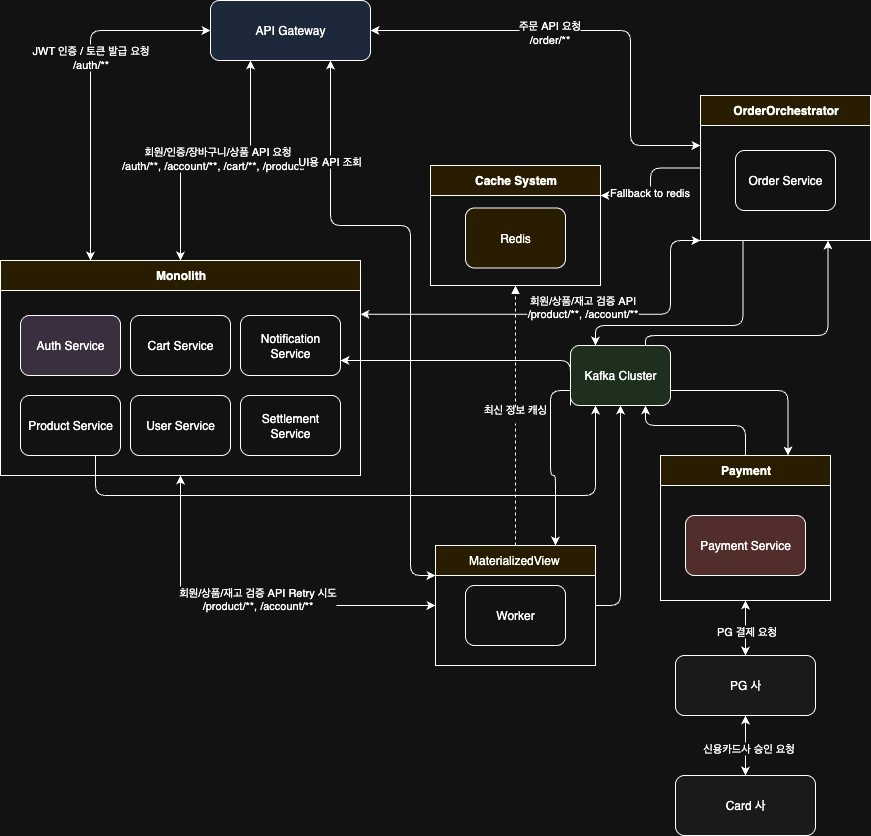

The diagram above was exported from draw.io. Its source (the exported page's mxGraphModel, read from the mxfile embedded in the PNG):
<mxGraphModel dx="2066" dy="1126" grid="1" gridSize="10" guides="1" tooltips="1" connect="1" arrows="1" fold="1" page="1" pageScale="1" pageWidth="827" pageHeight="1169" math="0" shadow="0">
  <root>
    <mxCell id="0" />
    <mxCell id="1" parent="0" />
    <mxCell id="KqvZGXjhA72vT1tPeUDJ-1" value="API Gateway" style="rounded=1;whiteSpace=wrap;html=1;fillColor=#dae8fc;" parent="1" vertex="1">
      <mxGeometry x="300" y="25" width="160" height="60" as="geometry" />
    </mxCell>
    <mxCell id="KqvZGXjhA72vT1tPeUDJ-3" value="Monolith" style="swimlane;html=1;startSize=30;fillColor=#FFF2CC;" parent="1" vertex="1">
      <mxGeometry x="90" y="285" width="360" height="215" as="geometry" />
    </mxCell>
    <mxCell id="KqvZGXjhA72vT1tPeUDJ-5" value="Product Service" style="rounded=1;whiteSpace=wrap;html=1;fillColor=#ffffff;" parent="KqvZGXjhA72vT1tPeUDJ-3" vertex="1">
      <mxGeometry x="20" y="135" width="100" height="60" as="geometry" />
    </mxCell>
    <mxCell id="KqvZGXjhA72vT1tPeUDJ-6" value="Cart Service" style="rounded=1;whiteSpace=wrap;html=1;fillColor=#ffffff;" parent="KqvZGXjhA72vT1tPeUDJ-3" vertex="1">
      <mxGeometry x="130" y="55" width="100" height="60" as="geometry" />
    </mxCell>
    <mxCell id="uKBPgz5634sKbwmzGvbi-9" value="User Service" style="rounded=1;whiteSpace=wrap;html=1;fillColor=#ffffff;" parent="KqvZGXjhA72vT1tPeUDJ-3" vertex="1">
      <mxGeometry x="130" y="135" width="100" height="60" as="geometry" />
    </mxCell>
    <mxCell id="UsLxcNghcM7dnEgONWIj-1" value="Notification Service" style="rounded=1;whiteSpace=wrap;html=1;fillColor=#ffffff;" parent="KqvZGXjhA72vT1tPeUDJ-3" vertex="1">
      <mxGeometry x="240" y="55" width="100" height="60" as="geometry" />
    </mxCell>
    <mxCell id="UsLxcNghcM7dnEgONWIj-2" value="Settlement Service" style="rounded=1;whiteSpace=wrap;html=1;fillColor=#ffffff;" parent="KqvZGXjhA72vT1tPeUDJ-3" vertex="1">
      <mxGeometry x="240" y="135" width="100" height="60" as="geometry" />
    </mxCell>
    <mxCell id="KqvZGXjhA72vT1tPeUDJ-2" value="Auth Service" style="rounded=1;whiteSpace=wrap;html=1;fillColor=#e1d5e7;" parent="KqvZGXjhA72vT1tPeUDJ-3" vertex="1">
      <mxGeometry x="20" y="55" width="100" height="60" as="geometry" />
    </mxCell>
    <mxCell id="rUVmoaiH-i_CS2D1qpLc-21" style="edgeStyle=orthogonalEdgeStyle;rounded=1;orthogonalLoop=1;jettySize=auto;html=1;exitX=0;exitY=0.5;exitDx=0;exitDy=0;entryX=1;entryY=0.25;entryDx=0;entryDy=0;curved=0;" parent="1" source="uKBPgz5634sKbwmzGvbi-1" target="UsLxcNghcM7dnEgONWIj-15" edge="1">
      <mxGeometry relative="1" as="geometry" />
    </mxCell>
    <mxCell id="rUVmoaiH-i_CS2D1qpLc-25" value="Fallback to redis" style="edgeLabel;html=1;align=center;verticalAlign=middle;resizable=0;points=[];" parent="rUVmoaiH-i_CS2D1qpLc-21" connectable="0" vertex="1">
      <mxGeometry x="0.1529" y="-2" relative="1" as="geometry">
        <mxPoint y="1" as="offset" />
      </mxGeometry>
    </mxCell>
    <mxCell id="uKBPgz5634sKbwmzGvbi-1" value="Order&lt;span style=&quot;background-color: transparent; color: light-dark(rgb(0, 0, 0), rgb(255, 255, 255));&quot;&gt;Orchestrator&lt;/span&gt;" style="swimlane;html=1;startSize=30;fillColor=#FFF2CC;" parent="1" vertex="1">
      <mxGeometry x="790" y="120" width="170" height="145" as="geometry" />
    </mxCell>
    <mxCell id="uKBPgz5634sKbwmzGvbi-2" value="Order Service" style="rounded=1;whiteSpace=wrap;html=1;fillColor=#ffffff;" parent="uKBPgz5634sKbwmzGvbi-1" vertex="1">
      <mxGeometry x="35" y="55" width="100" height="60" as="geometry" />
    </mxCell>
    <mxCell id="UsLxcNghcM7dnEgONWIj-15" value="Cache System" style="swimlane;html=1;startSize=30;fillColor=#FFF2CC;" parent="1" vertex="1">
      <mxGeometry x="520" y="190" width="170" height="120" as="geometry" />
    </mxCell>
    <mxCell id="KqvZGXjhA72vT1tPeUDJ-14" value="Redis" style="rounded=1;whiteSpace=wrap;html=1;fillColor=#fff2cc;" parent="UsLxcNghcM7dnEgONWIj-15" vertex="1">
      <mxGeometry x="35" y="42.5" width="100" height="60" as="geometry" />
    </mxCell>
    <mxCell id="2Z0o5uM-HAfivZHlETcI-10" value="" style="endArrow=classic;startArrow=classic;html=1;rounded=1;exitX=0.25;exitY=0;exitDx=0;exitDy=0;entryX=0;entryY=0.5;entryDx=0;entryDy=0;edgeStyle=orthogonalEdgeStyle;curved=0;" parent="1" source="KqvZGXjhA72vT1tPeUDJ-3" target="KqvZGXjhA72vT1tPeUDJ-1" edge="1">
      <mxGeometry width="50" height="50" relative="1" as="geometry">
        <mxPoint x="140" y="135" as="sourcePoint" />
        <mxPoint x="190" y="85" as="targetPoint" />
      </mxGeometry>
    </mxCell>
    <mxCell id="2Z0o5uM-HAfivZHlETcI-11" value="JWT 인증 / 토큰 발급 요청&lt;br style=&quot;padding: 0px; margin: 0px;&quot;&gt;/auth/**" style="edgeLabel;html=1;align=center;verticalAlign=middle;resizable=0;points=[];" parent="2Z0o5uM-HAfivZHlETcI-10" connectable="0" vertex="1">
      <mxGeometry x="0.1634" y="1" relative="1" as="geometry">
        <mxPoint as="offset" />
      </mxGeometry>
    </mxCell>
    <mxCell id="2Z0o5uM-HAfivZHlETcI-12" value="" style="endArrow=classic;startArrow=classic;html=1;rounded=1;entryX=0.25;entryY=1;entryDx=0;entryDy=0;exitX=0.5;exitY=0;exitDx=0;exitDy=0;edgeStyle=orthogonalEdgeStyle;curved=0;" parent="1" source="KqvZGXjhA72vT1tPeUDJ-3" target="KqvZGXjhA72vT1tPeUDJ-1" edge="1">
      <mxGeometry width="50" height="50" relative="1" as="geometry">
        <mxPoint x="410" y="200" as="sourcePoint" />
        <mxPoint x="460" y="150" as="targetPoint" />
        <Array as="points">
          <mxPoint x="270" y="185" />
          <mxPoint x="340" y="185" />
        </Array>
      </mxGeometry>
    </mxCell>
    <mxCell id="2Z0o5uM-HAfivZHlETcI-13" value="회원/인증/장바구니/상품 API 요청&lt;br style=&quot;padding: 0px; margin: 0px;&quot;&gt;/auth/**, /account/**, /cart/**, /product/**" style="edgeLabel;html=1;align=center;verticalAlign=middle;resizable=0;points=[];" parent="2Z0o5uM-HAfivZHlETcI-12" connectable="0" vertex="1">
      <mxGeometry x="0.0105" y="3" relative="1" as="geometry">
        <mxPoint as="offset" />
      </mxGeometry>
    </mxCell>
    <mxCell id="2Z0o5uM-HAfivZHlETcI-14" value="&lt;div&gt;&lt;br&gt;&lt;/div&gt;" style="endArrow=classic;startArrow=classic;html=1;rounded=1;exitX=1;exitY=0.5;exitDx=0;exitDy=0;edgeStyle=orthogonalEdgeStyle;" parent="1" source="KqvZGXjhA72vT1tPeUDJ-1" edge="1">
      <mxGeometry width="50" height="50" relative="1" as="geometry">
        <mxPoint x="690" y="180" as="sourcePoint" />
        <mxPoint x="790" y="170" as="targetPoint" />
        <Array as="points">
          <mxPoint x="720" y="55" />
          <mxPoint x="720" y="170" />
          <mxPoint x="790" y="170" />
        </Array>
      </mxGeometry>
    </mxCell>
    <mxCell id="2Z0o5uM-HAfivZHlETcI-15" value="주문 API 요청&lt;br style=&quot;padding: 0px; margin: 0px;&quot;&gt;/order/**" style="edgeLabel;html=1;align=center;verticalAlign=middle;resizable=0;points=[];" parent="2Z0o5uM-HAfivZHlETcI-14" connectable="0" vertex="1">
      <mxGeometry x="-0.2" y="-1" relative="1" as="geometry">
        <mxPoint as="offset" />
      </mxGeometry>
    </mxCell>
    <mxCell id="2Z0o5uM-HAfivZHlETcI-18" value="" style="endArrow=classic;startArrow=classic;html=1;rounded=1;entryX=0;entryY=1;entryDx=0;entryDy=0;edgeStyle=orthogonalEdgeStyle;exitX=1;exitY=0.25;exitDx=0;exitDy=0;" parent="1" source="KqvZGXjhA72vT1tPeUDJ-3" target="uKBPgz5634sKbwmzGvbi-1" edge="1">
      <mxGeometry width="50" height="50" relative="1" as="geometry">
        <mxPoint x="450" y="393" as="sourcePoint" />
        <mxPoint x="770" y="250" as="targetPoint" />
        <Array as="points">
          <mxPoint x="760" y="339" />
          <mxPoint x="760" y="265" />
        </Array>
      </mxGeometry>
    </mxCell>
    <mxCell id="2Z0o5uM-HAfivZHlETcI-20" value="회원/상품/재고 검증 API&lt;br&gt;&lt;span style=&quot;background-color: light-dark(#ffffff, var(--ge-dark-color, #121212)); color: light-dark(rgb(0, 0, 0), rgb(255, 255, 255));&quot;&gt;/product/**&lt;/span&gt;&lt;span style=&quot;background-color: light-dark(#ffffff, var(--ge-dark-color, #121212)); color: light-dark(rgb(0, 0, 0), rgb(255, 255, 255));&quot; class=&quot;s1&quot;&gt;, &lt;/span&gt;&lt;span style=&quot;background-color: light-dark(#ffffff, var(--ge-dark-color, #121212)); color: light-dark(rgb(0, 0, 0), rgb(255, 255, 255));&quot;&gt;/account/**&lt;/span&gt;&lt;p&gt;&lt;/p&gt;" style="edgeLabel;html=1;align=center;verticalAlign=middle;resizable=0;points=[];" parent="2Z0o5uM-HAfivZHlETcI-18" connectable="0" vertex="1">
      <mxGeometry x="0.0631" y="2" relative="1" as="geometry">
        <mxPoint x="1" as="offset" />
      </mxGeometry>
    </mxCell>
    <mxCell id="rUVmoaiH-i_CS2D1qpLc-52" style="edgeStyle=orthogonalEdgeStyle;rounded=1;orthogonalLoop=1;jettySize=auto;html=1;exitX=1;exitY=0.5;exitDx=0;exitDy=0;entryX=0.5;entryY=1;entryDx=0;entryDy=0;curved=0;" parent="1" source="2Z0o5uM-HAfivZHlETcI-28" target="rUVmoaiH-i_CS2D1qpLc-46" edge="1">
      <mxGeometry relative="1" as="geometry" />
    </mxCell>
    <mxCell id="2Z0o5uM-HAfivZHlETcI-28" value="&lt;span style=&quot;font-weight: 400; text-wrap-mode: wrap;&quot;&gt;MaterializedView&amp;nbsp;&lt;/span&gt;" style="swimlane;html=1;startSize=30;fillColor=#FFF2CC;" parent="1" vertex="1">
      <mxGeometry x="525" y="570" width="160" height="120" as="geometry" />
    </mxCell>
    <mxCell id="2Z0o5uM-HAfivZHlETcI-27" value="Worker" style="rounded=1;whiteSpace=wrap;html=1;fillColor=#ffffff;" parent="2Z0o5uM-HAfivZHlETcI-28" vertex="1">
      <mxGeometry x="30" y="40" width="100" height="60" as="geometry" />
    </mxCell>
    <mxCell id="2Z0o5uM-HAfivZHlETcI-30" value="최신 정보 캐싱&#10;" style="dashed=1;endArrow=block;edgeStyle=orthogonalEdgeStyle;entryX=0.5;entryY=1;entryDx=0;entryDy=0;exitX=0.5;exitY=0;exitDx=0;exitDy=0;" parent="1" source="2Z0o5uM-HAfivZHlETcI-28" target="UsLxcNghcM7dnEgONWIj-15" edge="1">
      <mxGeometry relative="1" as="geometry">
        <mxPoint x="650" y="370" as="sourcePoint" />
        <Array as="points" />
        <mxPoint x="630" y="550" as="targetPoint" />
      </mxGeometry>
    </mxCell>
    <mxCell id="rUVmoaiH-i_CS2D1qpLc-1" value="" style="endArrow=classic;startArrow=classic;html=1;rounded=1;exitX=0.5;exitY=1;exitDx=0;exitDy=0;entryX=0;entryY=0.5;entryDx=0;entryDy=0;edgeStyle=orthogonalEdgeStyle;" parent="1" source="KqvZGXjhA72vT1tPeUDJ-3" target="2Z0o5uM-HAfivZHlETcI-28" edge="1">
      <mxGeometry width="50" height="50" relative="1" as="geometry">
        <mxPoint x="110" y="678" as="sourcePoint" />
        <mxPoint x="450" y="550" as="targetPoint" />
        <Array as="points">
          <mxPoint x="270" y="630" />
        </Array>
      </mxGeometry>
    </mxCell>
    <mxCell id="rUVmoaiH-i_CS2D1qpLc-2" value="회원/상품/재고 검증 API Retry 시도&lt;br&gt;&lt;span style=&quot;background-color: light-dark(#ffffff, var(--ge-dark-color, #121212)); color: light-dark(rgb(0, 0, 0), rgb(255, 255, 255));&quot;&gt;/product/**&lt;/span&gt;&lt;span style=&quot;background-color: light-dark(#ffffff, var(--ge-dark-color, #121212)); color: light-dark(rgb(0, 0, 0), rgb(255, 255, 255));&quot; class=&quot;s1&quot;&gt;, &lt;/span&gt;&lt;span style=&quot;background-color: light-dark(#ffffff, var(--ge-dark-color, #121212)); color: light-dark(rgb(0, 0, 0), rgb(255, 255, 255));&quot;&gt;/account/**&lt;/span&gt;&lt;p&gt;&lt;/p&gt;" style="edgeLabel;html=1;align=center;verticalAlign=middle;resizable=0;points=[];" parent="rUVmoaiH-i_CS2D1qpLc-1" connectable="0" vertex="1">
      <mxGeometry x="0.0631" y="2" relative="1" as="geometry">
        <mxPoint x="1" as="offset" />
      </mxGeometry>
    </mxCell>
    <mxCell id="rUVmoaiH-i_CS2D1qpLc-26" style="edgeStyle=orthogonalEdgeStyle;rounded=1;orthogonalLoop=1;jettySize=auto;html=1;exitX=0.5;exitY=0;exitDx=0;exitDy=0;entryX=0.75;entryY=1;entryDx=0;entryDy=0;curved=0;" parent="1" source="UsLxcNghcM7dnEgONWIj-3" target="rUVmoaiH-i_CS2D1qpLc-46" edge="1">
      <mxGeometry relative="1" as="geometry">
        <mxPoint x="810" y="555" as="targetPoint" />
        <Array as="points">
          <mxPoint x="835" y="450" />
          <mxPoint x="735" y="450" />
        </Array>
      </mxGeometry>
    </mxCell>
    <mxCell id="rUVmoaiH-i_CS2D1qpLc-28" style="edgeStyle=orthogonalEdgeStyle;rounded=1;orthogonalLoop=1;jettySize=auto;html=1;exitX=0.25;exitY=1;exitDx=0;exitDy=0;curved=0;entryX=0.25;entryY=0;entryDx=0;entryDy=0;" parent="1" source="uKBPgz5634sKbwmzGvbi-1" target="rUVmoaiH-i_CS2D1qpLc-46" edge="1">
      <mxGeometry relative="1" as="geometry">
        <mxPoint x="960" y="350" as="targetPoint" />
        <Array as="points">
          <mxPoint x="833" y="350" />
          <mxPoint x="685" y="350" />
        </Array>
      </mxGeometry>
    </mxCell>
    <mxCell id="rUVmoaiH-i_CS2D1qpLc-29" style="edgeStyle=orthogonalEdgeStyle;rounded=1;orthogonalLoop=1;jettySize=auto;html=1;exitX=0;exitY=1;exitDx=0;exitDy=0;entryX=1;entryY=0.75;entryDx=0;entryDy=0;curved=0;" parent="1" source="rUVmoaiH-i_CS2D1qpLc-46" target="UsLxcNghcM7dnEgONWIj-1" edge="1">
      <mxGeometry relative="1" as="geometry">
        <mxPoint x="810" y="525" as="sourcePoint" />
        <Array as="points">
          <mxPoint x="660" y="385" />
        </Array>
      </mxGeometry>
    </mxCell>
    <mxCell id="rUVmoaiH-i_CS2D1qpLc-35" value="" style="endArrow=classic;startArrow=classic;html=1;rounded=1;entryX=0.75;entryY=1;entryDx=0;entryDy=0;exitX=0;exitY=0.25;exitDx=0;exitDy=0;edgeStyle=orthogonalEdgeStyle;" parent="1" source="2Z0o5uM-HAfivZHlETcI-28" target="KqvZGXjhA72vT1tPeUDJ-1" edge="1">
      <mxGeometry width="50" height="50" relative="1" as="geometry">
        <mxPoint x="389" y="190" as="sourcePoint" />
        <mxPoint x="439" y="140" as="targetPoint" />
        <Array as="points">
          <mxPoint x="500" y="600" />
          <mxPoint x="500" y="250" />
          <mxPoint x="420" y="250" />
        </Array>
      </mxGeometry>
    </mxCell>
    <mxCell id="rUVmoaiH-i_CS2D1qpLc-36" value="UI용 API 조회" style="edgeLabel;html=1;align=center;verticalAlign=middle;resizable=0;points=[];" parent="rUVmoaiH-i_CS2D1qpLc-35" connectable="0" vertex="1">
      <mxGeometry x="0.6773" y="2" relative="1" as="geometry">
        <mxPoint as="offset" />
      </mxGeometry>
    </mxCell>
    <mxCell id="rUVmoaiH-i_CS2D1qpLc-48" style="edgeStyle=orthogonalEdgeStyle;rounded=1;orthogonalLoop=1;jettySize=auto;html=1;exitX=0;exitY=0.75;exitDx=0;exitDy=0;curved=0;entryX=0.75;entryY=0;entryDx=0;entryDy=0;" parent="1" source="rUVmoaiH-i_CS2D1qpLc-46" target="2Z0o5uM-HAfivZHlETcI-28" edge="1">
      <mxGeometry relative="1" as="geometry">
        <mxPoint x="705" y="630" as="targetPoint" />
      </mxGeometry>
    </mxCell>
    <mxCell id="rUVmoaiH-i_CS2D1qpLc-49" style="edgeStyle=orthogonalEdgeStyle;rounded=1;orthogonalLoop=1;jettySize=auto;html=1;exitX=0.75;exitY=0;exitDx=0;exitDy=0;entryX=0.75;entryY=1;entryDx=0;entryDy=0;curved=0;" parent="1" source="rUVmoaiH-i_CS2D1qpLc-46" target="uKBPgz5634sKbwmzGvbi-1" edge="1">
      <mxGeometry relative="1" as="geometry">
        <Array as="points">
          <mxPoint x="735" y="360" />
          <mxPoint x="918" y="360" />
        </Array>
      </mxGeometry>
    </mxCell>
    <mxCell id="rUVmoaiH-i_CS2D1qpLc-50" style="edgeStyle=orthogonalEdgeStyle;rounded=1;orthogonalLoop=1;jettySize=auto;html=1;exitX=1;exitY=0.75;exitDx=0;exitDy=0;entryX=0.75;entryY=0;entryDx=0;entryDy=0;curved=0;" parent="1" source="rUVmoaiH-i_CS2D1qpLc-46" target="UsLxcNghcM7dnEgONWIj-3" edge="1">
      <mxGeometry relative="1" as="geometry" />
    </mxCell>
    <mxCell id="rUVmoaiH-i_CS2D1qpLc-46" value="Kafka Cluster" style="rounded=1;whiteSpace=wrap;html=1;fillColor=light-dark(#FFFFFF,#1F2F1E);" parent="1" vertex="1">
      <mxGeometry x="660" y="370" width="100" height="60" as="geometry" />
    </mxCell>
    <mxCell id="rUVmoaiH-i_CS2D1qpLc-47" value="" style="group" parent="1" connectable="0" vertex="1">
      <mxGeometry x="750" y="480" width="170" height="380" as="geometry" />
    </mxCell>
    <mxCell id="KqvZGXjhA72vT1tPeUDJ-12" value="PG 사" style="rounded=1;whiteSpace=wrap;html=1;fillColor=#f5f5f5;" parent="rUVmoaiH-i_CS2D1qpLc-47" vertex="1">
      <mxGeometry x="15" y="200" width="140" height="60" as="geometry" />
    </mxCell>
    <mxCell id="KqvZGXjhA72vT1tPeUDJ-13" value="Card 사" style="rounded=1;whiteSpace=wrap;html=1;fillColor=#f5f5f5;" parent="rUVmoaiH-i_CS2D1qpLc-47" vertex="1">
      <mxGeometry x="15" y="320" width="140" height="60" as="geometry" />
    </mxCell>
    <mxCell id="UsLxcNghcM7dnEgONWIj-3" value="Payment" style="swimlane;html=1;startSize=30;fillColor=#FFF2CC;" parent="rUVmoaiH-i_CS2D1qpLc-47" vertex="1">
      <mxGeometry width="170" height="145" as="geometry" />
    </mxCell>
    <mxCell id="uKBPgz5634sKbwmzGvbi-8" value="Payment Service" style="rounded=1;whiteSpace=wrap;html=1;fillColor=#f8cecc;" parent="UsLxcNghcM7dnEgONWIj-3" vertex="1">
      <mxGeometry x="25" y="60" width="120" height="60" as="geometry" />
    </mxCell>
    <mxCell id="2Z0o5uM-HAfivZHlETcI-5" value="" style="endArrow=classic;startArrow=classic;html=1;rounded=1;entryX=0.5;entryY=1;entryDx=0;entryDy=0;exitX=0.5;exitY=0;exitDx=0;exitDy=0;curved=0;" parent="rUVmoaiH-i_CS2D1qpLc-47" source="KqvZGXjhA72vT1tPeUDJ-12" target="UsLxcNghcM7dnEgONWIj-3" edge="1">
      <mxGeometry width="50" height="50" relative="1" as="geometry">
        <mxPoint x="-240" y="70" as="sourcePoint" />
        <mxPoint x="-190" y="20" as="targetPoint" />
      </mxGeometry>
    </mxCell>
    <mxCell id="2Z0o5uM-HAfivZHlETcI-6" value="PG 결제 요청" style="edgeLabel;html=1;align=center;verticalAlign=middle;resizable=0;points=[];" parent="2Z0o5uM-HAfivZHlETcI-5" connectable="0" vertex="1">
      <mxGeometry x="-0.0909" relative="1" as="geometry">
        <mxPoint as="offset" />
      </mxGeometry>
    </mxCell>
    <mxCell id="2Z0o5uM-HAfivZHlETcI-7" value="" style="endArrow=classic;startArrow=classic;html=1;rounded=1;entryX=0.5;entryY=1;entryDx=0;entryDy=0;exitX=0.5;exitY=0;exitDx=0;exitDy=0;curved=0;" parent="rUVmoaiH-i_CS2D1qpLc-47" source="KqvZGXjhA72vT1tPeUDJ-13" target="KqvZGXjhA72vT1tPeUDJ-12" edge="1">
      <mxGeometry width="50" height="50" relative="1" as="geometry">
        <mxPoint x="-240" y="70" as="sourcePoint" />
        <mxPoint x="-190" y="20" as="targetPoint" />
      </mxGeometry>
    </mxCell>
    <mxCell id="2Z0o5uM-HAfivZHlETcI-9" value="신용카드사 승인 요청" style="edgeLabel;html=1;align=center;verticalAlign=middle;resizable=0;points=[];" parent="2Z0o5uM-HAfivZHlETcI-7" connectable="0" vertex="1">
      <mxGeometry x="-0.0667" y="-2" relative="1" as="geometry">
        <mxPoint as="offset" />
      </mxGeometry>
    </mxCell>
    <mxCell id="rUVmoaiH-i_CS2D1qpLc-51" style="edgeStyle=orthogonalEdgeStyle;rounded=1;orthogonalLoop=1;jettySize=auto;html=1;exitX=0.75;exitY=1;exitDx=0;exitDy=0;entryX=0.25;entryY=1;entryDx=0;entryDy=0;curved=0;" parent="1" source="KqvZGXjhA72vT1tPeUDJ-5" target="rUVmoaiH-i_CS2D1qpLc-46" edge="1">
      <mxGeometry relative="1" as="geometry">
        <Array as="points">
          <mxPoint x="185" y="520" />
          <mxPoint x="685" y="520" />
        </Array>
      </mxGeometry>
    </mxCell>
  </root>
</mxGraphModel>